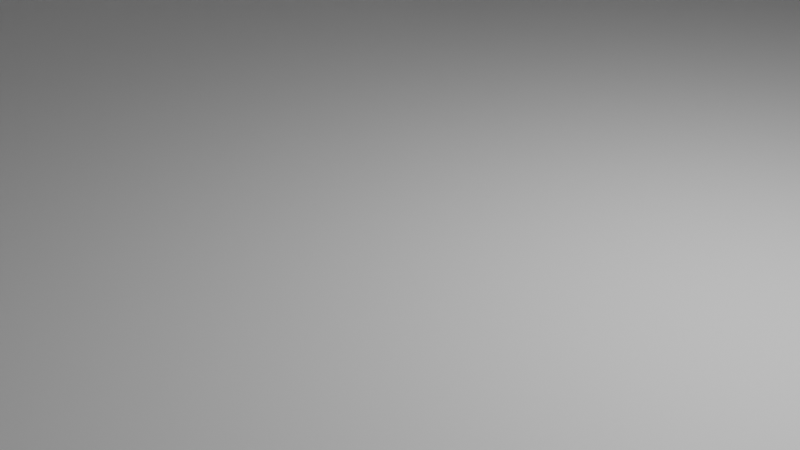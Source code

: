 # Source: TestLevel.blend  (saved by Blender 3.2.14; exported with 4.5.12 LTS)
import bpy
from mathutils import Matrix  # noqa: F401  (used for matrix-valued properties, if any)

bpy.ops.wm.read_factory_settings(use_empty=True)
scene = bpy.context.scene
scene.name = 'Scene'

# ---- collections
col_collection = bpy.data.collections.new('Collection'); scene.collection.children.link(col_collection)

# ---- materials (node trees are filled in below, after node groups)
mat_material = bpy.data.materials.new('Material')
mat_material.alpha_threshold = 0.0
mat_material.use_transparent_shadow = False
mat_material.line_color = (0.0, 0.0, 0.0, 1.0)

# ---- material node trees
mat_material.use_nodes = True; mat_material.node_tree.nodes.clear()
_N = mat_material.node_tree.nodes; _L = mat_material.node_tree.links
n0 = _N.new('ShaderNodeOutputMaterial'); n0.name = 'Material Output'; n0.location = (300, 300)
n1 = _N.new('ShaderNodeBsdfPrincipled'); n1.name = 'Principled BSDF'; n1.location = (10, 300)
n1.distribution = 'GGX'
n1.subsurface_method = 'RANDOM_WALK_SKIN'
n1.inputs[2].default_value = 0.4
n1.inputs[3].default_value = 1.45
n1.inputs[27].default_value = (0.0, 0.0, 0.0, 1.0)
n1.inputs[28].default_value = 1.0
_L.new(n1.outputs[0], n0.inputs[0])
n0.is_active_output = True

# ---- world
world_world = bpy.data.worlds.new('World'); scene.world = world_world
world_world.use_nodes = True; world_world.node_tree.nodes.clear()
_N = world_world.node_tree.nodes; _L = world_world.node_tree.links
n0 = _N.new('ShaderNodeOutputWorld'); n0.name = 'World Output'; n0.location = (300, 300)
n1 = _N.new('ShaderNodeBackground'); n1.name = 'Background'; n1.location = (10, 300)
n1.inputs[0].default_value = (0.05088, 0.05088, 0.05088, 1.0)
_L.new(n1.outputs[0], n0.inputs[0])
n0.is_active_output = True
world_world.color = (0.05088, 0.05088, 0.05088)
world_world.use_sun_shadow = False
world_world.sun_shadow_jitter_overblur = 0.0

# ---- cameras
cam_camera = bpy.data.cameras.new('Camera')
cam_camera.clip_end = 100.0
cam_camera.ortho_scale = 7.314

# ---- lights
light_light = bpy.data.lights.new('Light', 'POINT')
light_light.transmission_factor = 0.0
light_light.energy = 1000.0
light_light.shadow_soft_size = 0.1
light_light.shadow_maximum_resolution = 0.006
light_light.use_absolute_resolution = True

# ---- meshes
me_cube = bpy.data.meshes.new('Cube')
me_cube.from_pydata([(1.0, 1.0, 1.0), (1.0, 1.0, -1.0), (1.0, -1.0, 1.0), (1.0, -1.0, -1.0), (-1.0, 1.0, 1.0), (-1.0, 1.0, -1.0), (-1.0, -1.0, 1.0), (-1.0, -1.0, -1.0)], [], [(0, 4, 6, 2), (3, 2, 6, 7), (7, 6, 4, 5), (5, 1, 3, 7), (1, 0, 2, 3), (5, 4, 0, 1)])
_uv = me_cube.uv_layers.new(name='UVMap')
_uv.uv.foreach_set('vector', [0.625, 0.5, 0.875, 0.5, 0.875, 0.75, 0.625, 0.75, 0.375, 0.75, 0.625, 0.75, 0.625, 1.0, 0.375, 1.0, 0.375, 0.0, 0.625, 0.0, 0.625, 0.25, 0.375, 0.25, 0.125, 0.5, 0.375, 0.5, 0.375, 0.75, 0.125, 0.75, 0.375, 0.5, 0.625, 0.5, 0.625, 0.75, 0.375, 0.75, 0.375, 0.25, 0.625, 0.25, 0.625, 0.5, 0.375, 0.5])
me_cube.materials.append(mat_material)
me_cube.use_mirror_vertex_groups = False
me_cube.update()
me_cube_001 = bpy.data.meshes.new('Cube.001')
me_cube_001.from_pydata([(1.0, 1.0, 1.0), (1.0, 1.0, -1.0), (1.0, -1.0, 1.0), (1.0, -1.0, -1.0), (-1.0, 1.0, 1.0), (-1.0, 1.0, -1.0), (-1.0, -1.0, 1.0), (-1.0, -1.0, -1.0)], [], [(0, 4, 6, 2), (3, 2, 6, 7), (7, 6, 4, 5), (5, 1, 3, 7), (1, 0, 2, 3), (5, 4, 0, 1)])
_uv = me_cube_001.uv_layers.new(name='UVMap')
_uv.uv.foreach_set('vector', [0.625, 0.5, 0.875, 0.5, 0.875, 0.75, 0.625, 0.75, 0.375, 0.75, 0.625, 0.75, 0.625, 1.0, 0.375, 1.0, 0.375, 0.0, 0.625, 0.0, 0.625, 0.25, 0.375, 0.25, 0.125, 0.5, 0.375, 0.5, 0.375, 0.75, 0.125, 0.75, 0.375, 0.5, 0.625, 0.5, 0.625, 0.75, 0.375, 0.75, 0.375, 0.25, 0.625, 0.25, 0.625, 0.5, 0.375, 0.5])
me_cube_001.materials.append(mat_material)
me_cube_001.use_mirror_vertex_groups = False
me_cube_001.update()
me_cube_002 = bpy.data.meshes.new('Cube.002')
me_cube_002.from_pydata([(1.0, 1.0, 1.0), (1.0, 1.0, -1.0), (1.0, -1.0, 1.0), (1.0, -1.0, -1.0), (-1.0, 1.0, 1.0), (-1.0, 1.0, -1.0), (-1.0, -1.0, 1.0), (-1.0, -1.0, -1.0)], [], [(0, 4, 6, 2), (3, 2, 6, 7), (7, 6, 4, 5), (5, 1, 3, 7), (1, 0, 2, 3), (5, 4, 0, 1)])
_uv = me_cube_002.uv_layers.new(name='UVMap')
_uv.uv.foreach_set('vector', [0.625, 0.5, 0.875, 0.5, 0.875, 0.75, 0.625, 0.75, 0.375, 0.75, 0.625, 0.75, 0.625, 1.0, 0.375, 1.0, 0.375, 0.0, 0.625, 0.0, 0.625, 0.25, 0.375, 0.25, 0.125, 0.5, 0.375, 0.5, 0.375, 0.75, 0.125, 0.75, 0.375, 0.5, 0.625, 0.5, 0.625, 0.75, 0.375, 0.75, 0.375, 0.25, 0.625, 0.25, 0.625, 0.5, 0.375, 0.5])
me_cube_002.materials.append(mat_material)
me_cube_002.use_mirror_vertex_groups = False
me_cube_002.update()
me_cube_003 = bpy.data.meshes.new('Cube.003')
me_cube_003.from_pydata([(1.0, 1.0, 1.0), (1.0, 1.0, -1.0), (1.0, -1.0, 1.0), (1.0, -1.0, -1.0), (-1.0, 1.0, 1.0), (-1.0, 1.0, -1.0), (-1.0, -1.0, 1.0), (-1.0, -1.0, -1.0)], [], [(0, 4, 6, 2), (3, 2, 6, 7), (7, 6, 4, 5), (5, 1, 3, 7), (1, 0, 2, 3), (5, 4, 0, 1)])
_uv = me_cube_003.uv_layers.new(name='UVMap')
_uv.uv.foreach_set('vector', [0.625, 0.5, 0.875, 0.5, 0.875, 0.75, 0.625, 0.75, 0.375, 0.75, 0.625, 0.75, 0.625, 1.0, 0.375, 1.0, 0.375, 0.0, 0.625, 0.0, 0.625, 0.25, 0.375, 0.25, 0.125, 0.5, 0.375, 0.5, 0.375, 0.75, 0.125, 0.75, 0.375, 0.5, 0.625, 0.5, 0.625, 0.75, 0.375, 0.75, 0.375, 0.25, 0.625, 0.25, 0.625, 0.5, 0.375, 0.5])
me_cube_003.materials.append(mat_material)
me_cube_003.use_mirror_vertex_groups = False
me_cube_003.update()

# ---- objects
ob_cube = bpy.data.objects.new('Cube', me_cube)
ob_light = bpy.data.objects.new('Light', light_light)
ob_camera = bpy.data.objects.new('Camera', cam_camera)
ob_cube_001 = bpy.data.objects.new('Cube.001', me_cube_001)
ob_cube_002 = bpy.data.objects.new('Cube.002', me_cube_002)
ob_cube_003 = bpy.data.objects.new('Cube.003', me_cube_003)

# ---- transforms, parenting, visibility, modifiers, constraints
ob_cube.location = (0.0, 0.0, 0.0)
ob_cube.scale = (15.0, 15.0, 0.115)
ob_cube.lock_rotations_4d = False
ob_cube.empty_display_type = 'ARROWS'
ob_cube.lineart.crease_threshold = 0.0
ob_light.location = (4.076, 1.005, 5.904)
ob_light.rotation_euler = (0.6503, 0.05522, 1.866)
ob_light.lock_rotations_4d = False
ob_light.empty_display_type = 'ARROWS'
ob_light.color = (0.0, 0.0, 0.0, 0.0)
ob_light.lineart.crease_threshold = 0.0
ob_camera.location = (7.359, -6.926, 4.958)
ob_camera.rotation_euler = (1.109, 0.0, 0.8149)
ob_camera.lock_rotations_4d = False
ob_camera.empty_display_type = 'ARROWS'
ob_camera.color = (0.0, 0.0, 0.0, 0.0)
ob_camera.display_type = 'WIRE'
ob_camera.lineart.crease_threshold = 0.0
ob_cube_001.location = (-15.0, 0.0, 15.0)
ob_cube_001.rotation_euler = (-0.0, 1.571, 0.0)
ob_cube_001.scale = (15.0, 15.0, 0.115)
ob_cube_001.lock_rotations_4d = False
ob_cube_001.empty_display_type = 'ARROWS'
ob_cube_001.lineart.crease_threshold = 0.0
ob_cube_002.location = (-9.537e-07, 0.0, 30.0)
ob_cube_002.rotation_euler = (-0.0, 3.142, -0.0)
ob_cube_002.scale = (15.0, 15.0, 0.115)
ob_cube_002.lock_rotations_4d = False
ob_cube_002.empty_display_type = 'ARROWS'
ob_cube_002.lineart.crease_threshold = 0.0
ob_cube_003.location = (15.0, 0.0, 15.0)
ob_cube_003.rotation_euler = (-0.0, 4.712, 0.0)
ob_cube_003.scale = (15.0, 15.0, 0.115)
ob_cube_003.lock_rotations_4d = False
ob_cube_003.empty_display_type = 'ARROWS'
ob_cube_003.lineart.crease_threshold = 0.0

# ---- collection membership
col_collection.objects.link(ob_cube)
col_collection.objects.link(ob_light)
col_collection.objects.link(ob_camera)
col_collection.objects.link(ob_cube_001)
col_collection.objects.link(ob_cube_002)
col_collection.objects.link(ob_cube_003)

# ---- scene / render settings (as saved in the file)
scene.camera = ob_camera
scene.frame_start = 1; scene.frame_end = 250; scene.frame_set(1)
scene.render.engine = 'BLENDER_EEVEE_NEXT'
scene.cycles.sampling_pattern = 'TABULATED_SOBOL'
scene.cycles.use_light_tree = False
scene.view_settings.view_transform = 'Filmic'
bpy.context.view_layer.update()
